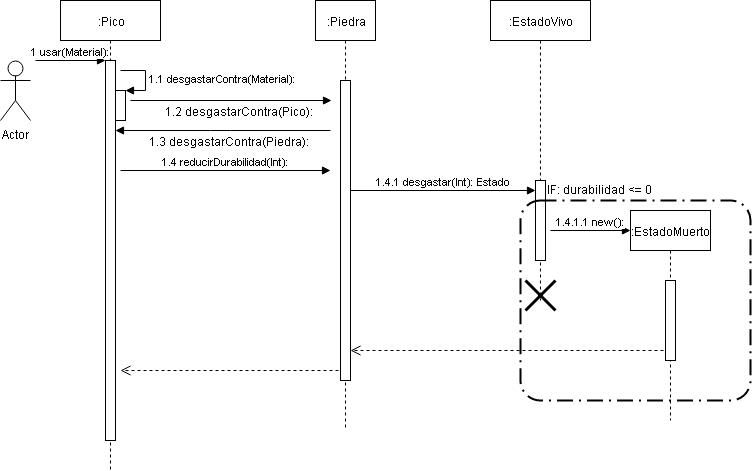

The diagram above was exported from draw.io. Its source (the exported page's mxGraphModel, read from the mxfile embedded in the PNG):
<mxGraphModel dx="800" dy="450" grid="1" gridSize="10" guides="1" tooltips="1" connect="1" arrows="1" fold="1" page="1" pageScale="1" pageWidth="827" pageHeight="1169" math="0" shadow="0">
  <root>
    <mxCell id="0" />
    <mxCell id="1" parent="0" />
    <mxCell id="d5_HHJVdBMXBt44o17BH-1" value="Actor" style="shape=umlActor;verticalLabelPosition=bottom;labelBackgroundColor=#ffffff;verticalAlign=top;html=1;" parent="1" vertex="1">
      <mxGeometry x="10" y="60" width="30" height="60" as="geometry" />
    </mxCell>
    <mxCell id="d5_HHJVdBMXBt44o17BH-6" value=":Pico" style="shape=umlLifeline;perimeter=lifelinePerimeter;whiteSpace=wrap;html=1;container=1;collapsible=0;recursiveResize=0;outlineConnect=0;" parent="1" vertex="1">
      <mxGeometry x="70" width="100" height="470" as="geometry" />
    </mxCell>
    <mxCell id="d5_HHJVdBMXBt44o17BH-7" value="" style="html=1;points=[];perimeter=orthogonalPerimeter;" parent="d5_HHJVdBMXBt44o17BH-6" vertex="1">
      <mxGeometry x="45" y="60" width="10" height="380" as="geometry" />
    </mxCell>
    <mxCell id="d5_HHJVdBMXBt44o17BH-8" value="1 usar(Material):" style="html=1;verticalAlign=bottom;endArrow=block;entryX=0;entryY=0;" parent="d5_HHJVdBMXBt44o17BH-6" target="d5_HHJVdBMXBt44o17BH-7" edge="1">
      <mxGeometry relative="1" as="geometry">
        <mxPoint x="-25" y="60" as="sourcePoint" />
      </mxGeometry>
    </mxCell>
    <mxCell id="d5_HHJVdBMXBt44o17BH-11" value="" style="html=1;points=[];perimeter=orthogonalPerimeter;" parent="d5_HHJVdBMXBt44o17BH-6" vertex="1">
      <mxGeometry x="55" y="90" width="10" height="30" as="geometry" />
    </mxCell>
    <mxCell id="d5_HHJVdBMXBt44o17BH-12" value="1.1 desgastarContra(Material):" style="edgeStyle=orthogonalEdgeStyle;html=1;align=left;spacingLeft=2;endArrow=block;rounded=0;entryX=1;entryY=0;" parent="d5_HHJVdBMXBt44o17BH-6" target="d5_HHJVdBMXBt44o17BH-11" edge="1">
      <mxGeometry relative="1" as="geometry">
        <mxPoint x="60" y="70" as="sourcePoint" />
        <Array as="points">
          <mxPoint x="85" y="70" />
        </Array>
      </mxGeometry>
    </mxCell>
    <mxCell id="d5_HHJVdBMXBt44o17BH-15" value="" style="html=1;verticalAlign=bottom;endArrow=block;" parent="d5_HHJVdBMXBt44o17BH-6" edge="1">
      <mxGeometry width="80" relative="1" as="geometry">
        <mxPoint x="70" y="100" as="sourcePoint" />
        <mxPoint x="271" y="100" as="targetPoint" />
      </mxGeometry>
    </mxCell>
    <mxCell id="d5_HHJVdBMXBt44o17BH-16" value="1.2 desgastarContra(Pico):" style="text;html=1;resizable=0;points=[];align=center;verticalAlign=middle;labelBackgroundColor=#ffffff;" parent="d5_HHJVdBMXBt44o17BH-15" vertex="1" connectable="0">
      <mxGeometry x="-0.3861" y="4" relative="1" as="geometry">
        <mxPoint x="46" y="14.5" as="offset" />
      </mxGeometry>
    </mxCell>
    <mxCell id="d5_HHJVdBMXBt44o17BH-23" value="1.4 reducirDurabilidad(Int):" style="html=1;verticalAlign=bottom;endArrow=block;" parent="d5_HHJVdBMXBt44o17BH-6" edge="1">
      <mxGeometry width="80" relative="1" as="geometry">
        <mxPoint x="60" y="170" as="sourcePoint" />
        <mxPoint x="270" y="170" as="targetPoint" />
      </mxGeometry>
    </mxCell>
    <mxCell id="d5_HHJVdBMXBt44o17BH-36" value="" style="html=1;verticalAlign=bottom;endArrow=open;dashed=1;endSize=8;exitX=1.033;exitY=0.967;exitDx=0;exitDy=0;exitPerimeter=0;" parent="d5_HHJVdBMXBt44o17BH-6" source="d5_HHJVdBMXBt44o17BH-14" edge="1">
      <mxGeometry relative="1" as="geometry">
        <mxPoint x="140" y="370" as="sourcePoint" />
        <mxPoint x="60" y="370" as="targetPoint" />
      </mxGeometry>
    </mxCell>
    <mxCell id="d5_HHJVdBMXBt44o17BH-13" value=":Piedra" style="shape=umlLifeline;perimeter=lifelinePerimeter;whiteSpace=wrap;html=1;container=1;collapsible=0;recursiveResize=0;outlineConnect=0;" parent="1" vertex="1">
      <mxGeometry x="325" width="60" height="430" as="geometry" />
    </mxCell>
    <mxCell id="d5_HHJVdBMXBt44o17BH-14" value="" style="html=1;points=[];perimeter=orthogonalPerimeter;" parent="d5_HHJVdBMXBt44o17BH-13" vertex="1">
      <mxGeometry x="25" y="80" width="10" height="300" as="geometry" />
    </mxCell>
    <mxCell id="d5_HHJVdBMXBt44o17BH-25" value="1.4.1 desgastar(Int): Estado" style="html=1;verticalAlign=bottom;endArrow=block;" parent="d5_HHJVdBMXBt44o17BH-13" target="d5_HHJVdBMXBt44o17BH-26" edge="1">
      <mxGeometry width="80" relative="1" as="geometry">
        <mxPoint x="35" y="190" as="sourcePoint" />
        <mxPoint x="195" y="190" as="targetPoint" />
      </mxGeometry>
    </mxCell>
    <mxCell id="d5_HHJVdBMXBt44o17BH-35" value="" style="html=1;verticalAlign=bottom;endArrow=open;dashed=1;endSize=8;exitX=0.483;exitY=0.667;exitDx=0;exitDy=0;exitPerimeter=0;" parent="d5_HHJVdBMXBt44o17BH-13" source="d5_HHJVdBMXBt44o17BH-32" edge="1">
      <mxGeometry relative="1" as="geometry">
        <mxPoint x="115" y="350" as="sourcePoint" />
        <mxPoint x="35" y="350" as="targetPoint" />
      </mxGeometry>
    </mxCell>
    <mxCell id="d5_HHJVdBMXBt44o17BH-21" value="" style="html=1;verticalAlign=bottom;endArrow=block;" parent="1" target="d5_HHJVdBMXBt44o17BH-7" edge="1">
      <mxGeometry x="0.0233" y="100" width="80" relative="1" as="geometry">
        <mxPoint x="340" y="130" as="sourcePoint" />
        <mxPoint x="280" y="180" as="targetPoint" />
        <Array as="points">
          <mxPoint x="230" y="130" />
        </Array>
        <mxPoint as="offset" />
      </mxGeometry>
    </mxCell>
    <mxCell id="d5_HHJVdBMXBt44o17BH-22" value="1.3 desgastarContra(Piedra):" style="text;html=1;resizable=0;points=[];align=center;verticalAlign=middle;labelBackgroundColor=#ffffff;" parent="d5_HHJVdBMXBt44o17BH-21" vertex="1" connectable="0">
      <mxGeometry x="0.5721" y="2" relative="1" as="geometry">
        <mxPoint x="67" y="8" as="offset" />
      </mxGeometry>
    </mxCell>
    <mxCell id="d5_HHJVdBMXBt44o17BH-24" value=":EstadoVivo&lt;br&gt;" style="shape=umlLifeline;perimeter=lifelinePerimeter;whiteSpace=wrap;html=1;container=1;collapsible=0;recursiveResize=0;outlineConnect=0;" parent="1" vertex="1">
      <mxGeometry x="500" width="100" height="300" as="geometry" />
    </mxCell>
    <mxCell id="d5_HHJVdBMXBt44o17BH-26" value="" style="html=1;points=[];perimeter=orthogonalPerimeter;" parent="d5_HHJVdBMXBt44o17BH-24" vertex="1">
      <mxGeometry x="45" y="180" width="10" height="80" as="geometry" />
    </mxCell>
    <mxCell id="d5_HHJVdBMXBt44o17BH-28" value="" style="rounded=1;arcSize=10;dashed=1;strokeColor=#000000;fillColor=none;gradientColor=none;dashPattern=8 3 1 3;strokeWidth=2;" parent="1" vertex="1">
      <mxGeometry x="530" y="200" width="230" height="200" as="geometry" />
    </mxCell>
    <mxCell id="d5_HHJVdBMXBt44o17BH-29" value="IF: durabilidad &amp;lt;= 0" style="text;html=1;resizable=0;points=[];autosize=1;align=left;verticalAlign=top;spacingTop=-4;" parent="1" vertex="1">
      <mxGeometry x="555" y="180" width="120" height="20" as="geometry" />
    </mxCell>
    <mxCell id="d5_HHJVdBMXBt44o17BH-30" value="1.4.1.1 new():" style="html=1;verticalAlign=bottom;endArrow=block;" parent="1" edge="1">
      <mxGeometry width="80" relative="1" as="geometry">
        <mxPoint x="560" y="230" as="sourcePoint" />
        <mxPoint x="640" y="230" as="targetPoint" />
        <mxPoint as="offset" />
      </mxGeometry>
    </mxCell>
    <mxCell id="d5_HHJVdBMXBt44o17BH-32" value=":EstadoMuerto" style="html=1;points=[];perimeter=orthogonalPerimeter;shape=umlLifeline;participant=label;fontFamily=Helvetica;fontSize=12;fontColor=#000000;align=center;strokeColor=#000000;fillColor=#ffffff;recursiveResize=0;container=1;collapsible=0;" parent="1" vertex="1">
      <mxGeometry x="640" y="210" width="80" height="210" as="geometry" />
    </mxCell>
    <mxCell id="d5_HHJVdBMXBt44o17BH-34" value="" style="html=1;points=[];perimeter=orthogonalPerimeter;" parent="d5_HHJVdBMXBt44o17BH-32" vertex="1">
      <mxGeometry x="35" y="70" width="10" height="80" as="geometry" />
    </mxCell>
    <mxCell id="d5_HHJVdBMXBt44o17BH-33" value="" style="shape=umlDestroy;whiteSpace=wrap;html=1;strokeWidth=3;" parent="1" vertex="1">
      <mxGeometry x="535" y="280" width="30" height="30" as="geometry" />
    </mxCell>
  </root>
</mxGraphModel>